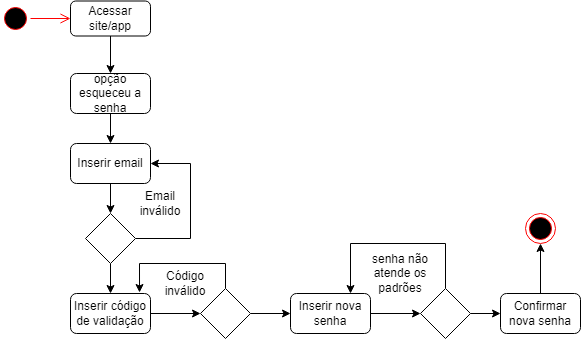

The diagram above was exported from draw.io. Its source (the exported page's mxGraphModel, read from the mxfile embedded in the PNG):
<mxGraphModel dx="526" dy="482" grid="1" gridSize="10" guides="1" tooltips="1" connect="1" arrows="1" fold="1" page="1" pageScale="1" pageWidth="827" pageHeight="1169" math="0" shadow="0">
  <root>
    <mxCell id="0" />
    <mxCell id="1" parent="0" />
    <mxCell id="mPh6yoBgqLkZccn64sdE-1" value="" style="ellipse;html=1;shape=startState;fillColor=#000000;strokeColor=#ff0000;" vertex="1" parent="1">
      <mxGeometry x="30" y="80" width="30" height="30" as="geometry" />
    </mxCell>
    <mxCell id="mPh6yoBgqLkZccn64sdE-2" value="" style="edgeStyle=orthogonalEdgeStyle;html=1;verticalAlign=bottom;endArrow=open;endSize=8;strokeColor=#ff0000;rounded=0;entryX=0;entryY=0.5;entryDx=0;entryDy=0;" edge="1" source="mPh6yoBgqLkZccn64sdE-1" parent="1" target="mPh6yoBgqLkZccn64sdE-3">
      <mxGeometry relative="1" as="geometry">
        <mxPoint x="110" y="95" as="targetPoint" />
      </mxGeometry>
    </mxCell>
    <mxCell id="mPh6yoBgqLkZccn64sdE-6" style="edgeStyle=orthogonalEdgeStyle;rounded=0;orthogonalLoop=1;jettySize=auto;html=1;exitX=0.5;exitY=1;exitDx=0;exitDy=0;entryX=0.5;entryY=0;entryDx=0;entryDy=0;" edge="1" parent="1" source="mPh6yoBgqLkZccn64sdE-3" target="mPh6yoBgqLkZccn64sdE-5">
      <mxGeometry relative="1" as="geometry" />
    </mxCell>
    <mxCell id="mPh6yoBgqLkZccn64sdE-3" value="Acessar site/app" style="rounded=1;whiteSpace=wrap;html=1;" vertex="1" parent="1">
      <mxGeometry x="100" y="77.5" width="80" height="35" as="geometry" />
    </mxCell>
    <mxCell id="mPh6yoBgqLkZccn64sdE-9" style="edgeStyle=orthogonalEdgeStyle;rounded=0;orthogonalLoop=1;jettySize=auto;html=1;exitX=0.5;exitY=1;exitDx=0;exitDy=0;entryX=0.5;entryY=0;entryDx=0;entryDy=0;" edge="1" parent="1" source="mPh6yoBgqLkZccn64sdE-5" target="mPh6yoBgqLkZccn64sdE-8">
      <mxGeometry relative="1" as="geometry" />
    </mxCell>
    <mxCell id="mPh6yoBgqLkZccn64sdE-5" value="opção esqueceu a senha" style="rounded=1;whiteSpace=wrap;html=1;" vertex="1" parent="1">
      <mxGeometry x="100" y="150" width="80" height="40" as="geometry" />
    </mxCell>
    <mxCell id="mPh6yoBgqLkZccn64sdE-11" style="edgeStyle=orthogonalEdgeStyle;rounded=0;orthogonalLoop=1;jettySize=auto;html=1;exitX=0.5;exitY=1;exitDx=0;exitDy=0;entryX=0.5;entryY=0;entryDx=0;entryDy=0;" edge="1" parent="1" source="mPh6yoBgqLkZccn64sdE-8" target="mPh6yoBgqLkZccn64sdE-10">
      <mxGeometry relative="1" as="geometry" />
    </mxCell>
    <mxCell id="mPh6yoBgqLkZccn64sdE-8" value="Inserir email" style="rounded=1;whiteSpace=wrap;html=1;" vertex="1" parent="1">
      <mxGeometry x="100" y="220" width="80" height="40" as="geometry" />
    </mxCell>
    <mxCell id="mPh6yoBgqLkZccn64sdE-12" style="edgeStyle=orthogonalEdgeStyle;rounded=0;orthogonalLoop=1;jettySize=auto;html=1;exitX=1;exitY=0.5;exitDx=0;exitDy=0;entryX=1;entryY=0.5;entryDx=0;entryDy=0;" edge="1" parent="1" source="mPh6yoBgqLkZccn64sdE-10" target="mPh6yoBgqLkZccn64sdE-8">
      <mxGeometry relative="1" as="geometry">
        <mxPoint x="220" y="240" as="targetPoint" />
        <Array as="points">
          <mxPoint x="220" y="315" />
          <mxPoint x="220" y="240" />
        </Array>
      </mxGeometry>
    </mxCell>
    <mxCell id="mPh6yoBgqLkZccn64sdE-15" style="edgeStyle=orthogonalEdgeStyle;rounded=0;orthogonalLoop=1;jettySize=auto;html=1;exitX=0.5;exitY=1;exitDx=0;exitDy=0;entryX=0.5;entryY=0;entryDx=0;entryDy=0;" edge="1" parent="1" source="mPh6yoBgqLkZccn64sdE-10" target="mPh6yoBgqLkZccn64sdE-14">
      <mxGeometry relative="1" as="geometry" />
    </mxCell>
    <mxCell id="mPh6yoBgqLkZccn64sdE-10" value="" style="rhombus;whiteSpace=wrap;html=1;" vertex="1" parent="1">
      <mxGeometry x="115" y="290" width="50" height="50" as="geometry" />
    </mxCell>
    <mxCell id="mPh6yoBgqLkZccn64sdE-13" value="Email inválido" style="text;html=1;strokeColor=none;fillColor=none;align=center;verticalAlign=middle;whiteSpace=wrap;rounded=0;" vertex="1" parent="1">
      <mxGeometry x="165" y="270" width="50" height="20" as="geometry" />
    </mxCell>
    <mxCell id="mPh6yoBgqLkZccn64sdE-17" style="edgeStyle=orthogonalEdgeStyle;rounded=0;orthogonalLoop=1;jettySize=auto;html=1;exitX=1;exitY=0.5;exitDx=0;exitDy=0;entryX=0;entryY=0.5;entryDx=0;entryDy=0;" edge="1" parent="1" source="mPh6yoBgqLkZccn64sdE-14" target="mPh6yoBgqLkZccn64sdE-16">
      <mxGeometry relative="1" as="geometry" />
    </mxCell>
    <mxCell id="mPh6yoBgqLkZccn64sdE-14" value="Inserir código de validação" style="rounded=1;whiteSpace=wrap;html=1;" vertex="1" parent="1">
      <mxGeometry x="100" y="370" width="80" height="40" as="geometry" />
    </mxCell>
    <mxCell id="mPh6yoBgqLkZccn64sdE-18" style="edgeStyle=orthogonalEdgeStyle;rounded=0;orthogonalLoop=1;jettySize=auto;html=1;exitX=0.5;exitY=0;exitDx=0;exitDy=0;entryX=0.863;entryY=-0.025;entryDx=0;entryDy=0;entryPerimeter=0;" edge="1" parent="1" source="mPh6yoBgqLkZccn64sdE-16" target="mPh6yoBgqLkZccn64sdE-14">
      <mxGeometry relative="1" as="geometry">
        <mxPoint x="180" y="340" as="targetPoint" />
        <Array as="points">
          <mxPoint x="255" y="340" />
          <mxPoint x="169" y="340" />
        </Array>
      </mxGeometry>
    </mxCell>
    <mxCell id="mPh6yoBgqLkZccn64sdE-22" style="edgeStyle=orthogonalEdgeStyle;rounded=0;orthogonalLoop=1;jettySize=auto;html=1;exitX=1;exitY=0.5;exitDx=0;exitDy=0;" edge="1" parent="1" source="mPh6yoBgqLkZccn64sdE-16" target="mPh6yoBgqLkZccn64sdE-21">
      <mxGeometry relative="1" as="geometry" />
    </mxCell>
    <mxCell id="mPh6yoBgqLkZccn64sdE-16" value="" style="rhombus;whiteSpace=wrap;html=1;" vertex="1" parent="1">
      <mxGeometry x="230" y="365" width="50" height="50" as="geometry" />
    </mxCell>
    <mxCell id="mPh6yoBgqLkZccn64sdE-19" value="Código inválido" style="text;html=1;strokeColor=none;fillColor=none;align=center;verticalAlign=middle;whiteSpace=wrap;rounded=0;" vertex="1" parent="1">
      <mxGeometry x="190" y="350" width="50" height="20" as="geometry" />
    </mxCell>
    <mxCell id="mPh6yoBgqLkZccn64sdE-24" style="edgeStyle=orthogonalEdgeStyle;rounded=0;orthogonalLoop=1;jettySize=auto;html=1;exitX=1;exitY=0.5;exitDx=0;exitDy=0;entryX=0;entryY=0.5;entryDx=0;entryDy=0;" edge="1" parent="1" source="mPh6yoBgqLkZccn64sdE-21" target="mPh6yoBgqLkZccn64sdE-23">
      <mxGeometry relative="1" as="geometry" />
    </mxCell>
    <mxCell id="mPh6yoBgqLkZccn64sdE-21" value="Inserir nova senha" style="rounded=1;whiteSpace=wrap;html=1;" vertex="1" parent="1">
      <mxGeometry x="320" y="370" width="80" height="40" as="geometry" />
    </mxCell>
    <mxCell id="mPh6yoBgqLkZccn64sdE-25" style="edgeStyle=orthogonalEdgeStyle;rounded=0;orthogonalLoop=1;jettySize=auto;html=1;exitX=0.5;exitY=0;exitDx=0;exitDy=0;entryX=0.75;entryY=0;entryDx=0;entryDy=0;" edge="1" parent="1" source="mPh6yoBgqLkZccn64sdE-23" target="mPh6yoBgqLkZccn64sdE-21">
      <mxGeometry relative="1" as="geometry">
        <mxPoint x="390" y="330" as="targetPoint" />
        <Array as="points">
          <mxPoint x="475" y="320" />
          <mxPoint x="380" y="320" />
        </Array>
      </mxGeometry>
    </mxCell>
    <mxCell id="mPh6yoBgqLkZccn64sdE-30" style="edgeStyle=orthogonalEdgeStyle;rounded=0;orthogonalLoop=1;jettySize=auto;html=1;exitX=1;exitY=0.5;exitDx=0;exitDy=0;entryX=0;entryY=0.5;entryDx=0;entryDy=0;" edge="1" parent="1" source="mPh6yoBgqLkZccn64sdE-23" target="mPh6yoBgqLkZccn64sdE-29">
      <mxGeometry relative="1" as="geometry" />
    </mxCell>
    <mxCell id="mPh6yoBgqLkZccn64sdE-23" value="" style="rhombus;whiteSpace=wrap;html=1;" vertex="1" parent="1">
      <mxGeometry x="450" y="365" width="50" height="50" as="geometry" />
    </mxCell>
    <mxCell id="mPh6yoBgqLkZccn64sdE-26" value="senha não atende os padrões" style="text;html=1;strokeColor=none;fillColor=none;align=center;verticalAlign=middle;whiteSpace=wrap;rounded=0;" vertex="1" parent="1">
      <mxGeometry x="400" y="340" width="60" height="20" as="geometry" />
    </mxCell>
    <mxCell id="mPh6yoBgqLkZccn64sdE-32" style="edgeStyle=orthogonalEdgeStyle;rounded=0;orthogonalLoop=1;jettySize=auto;html=1;exitX=0.5;exitY=0;exitDx=0;exitDy=0;entryX=0.5;entryY=1;entryDx=0;entryDy=0;" edge="1" parent="1" source="mPh6yoBgqLkZccn64sdE-29" target="mPh6yoBgqLkZccn64sdE-31">
      <mxGeometry relative="1" as="geometry" />
    </mxCell>
    <mxCell id="mPh6yoBgqLkZccn64sdE-29" value="Confirmar nova senha" style="rounded=1;whiteSpace=wrap;html=1;" vertex="1" parent="1">
      <mxGeometry x="530" y="370" width="80" height="40" as="geometry" />
    </mxCell>
    <mxCell id="mPh6yoBgqLkZccn64sdE-31" value="" style="ellipse;html=1;shape=endState;fillColor=#000000;strokeColor=#ff0000;" vertex="1" parent="1">
      <mxGeometry x="555" y="290" width="30" height="30" as="geometry" />
    </mxCell>
  </root>
</mxGraphModel>